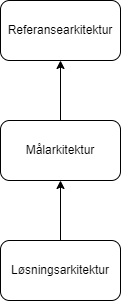

The diagram above was exported from draw.io. Its source (the exported page's mxGraphModel, read from the mxfile embedded in the PNG):
<mxGraphModel dx="260" dy="698" grid="1" gridSize="10" guides="1" tooltips="1" connect="1" arrows="1" fold="1" page="1" pageScale="1" pageWidth="827" pageHeight="1169" math="0" shadow="0">
  <root>
    <mxCell id="0" />
    <mxCell id="1" parent="0" />
    <mxCell id="4" value="" style="edgeStyle=none;html=1;startArrow=classic;startFill=1;endArrow=none;endFill=0;" edge="1" parent="1" source="2" target="3">
      <mxGeometry relative="1" as="geometry" />
    </mxCell>
    <mxCell id="2" value="Referansearkitektur" style="rounded=1;whiteSpace=wrap;html=1;" vertex="1" parent="1">
      <mxGeometry x="40" y="40" width="120" height="60" as="geometry" />
    </mxCell>
    <mxCell id="6" value="" style="edgeStyle=none;html=1;startArrow=classic;startFill=1;endArrow=none;endFill=0;" edge="1" parent="1" source="3" target="5">
      <mxGeometry relative="1" as="geometry" />
    </mxCell>
    <mxCell id="3" value="Målarkitektur" style="rounded=1;whiteSpace=wrap;html=1;" vertex="1" parent="1">
      <mxGeometry x="40" y="160" width="120" height="60" as="geometry" />
    </mxCell>
    <mxCell id="5" value="Løsningsarkitektur" style="rounded=1;whiteSpace=wrap;html=1;" vertex="1" parent="1">
      <mxGeometry x="40" y="280" width="120" height="60" as="geometry" />
    </mxCell>
  </root>
</mxGraphModel>